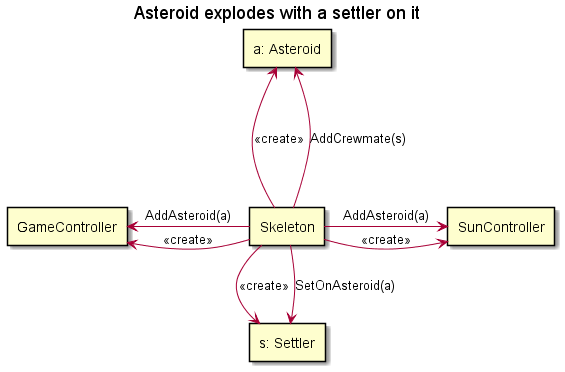

The diagram above was rendered by PlantUML. Its source (embedded in the PNG):
@startuml

title "Asteroid explodes with a settler on it"

rectangle "a: Asteroid" as asteroid
rectangle "s: Settler" as robot
rectangle "SunController" as sun
rectangle "GameController" as game
rectangle "Skeleton" as skeleton

skeleton --up-> asteroid : <<create>>
skeleton --up-> asteroid: AddCrewmate(s)
skeleton -down-> robot : <<create>>
skeleton -down-> robot: SetOnAsteroid(a)
skeleton -right-> sun : <<create>>
skeleton -right-> sun : AddAsteroid(a)
skeleton -left-> game : <<create>>
skeleton -left-> game: AddAsteroid(a)

@enduml